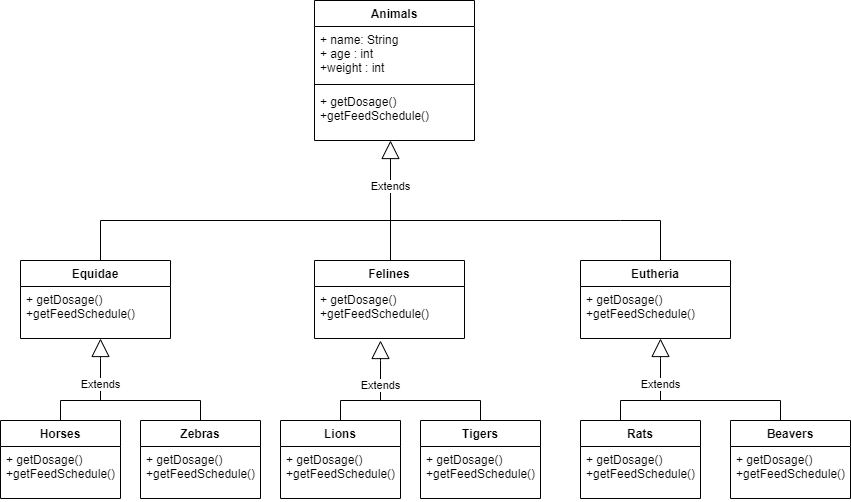

The diagram above was exported from draw.io. Its source (the exported page's mxGraphModel, read from the mxfile embedded in the PNG):
<mxGraphModel dx="1422" dy="794" grid="1" gridSize="10" guides="1" tooltips="1" connect="1" arrows="1" fold="1" page="1" pageScale="1" pageWidth="827" pageHeight="1169" math="0" shadow="0">
  <root>
    <mxCell id="0" />
    <mxCell id="1" parent="0" />
    <mxCell id="4cwQ66W66YWw1RuQxmPg-1" value="Animals" style="swimlane;fontStyle=1;align=center;verticalAlign=top;childLayout=stackLayout;horizontal=1;startSize=26;horizontalStack=0;resizeParent=1;resizeParentMax=0;resizeLast=0;collapsible=1;marginBottom=0;" vertex="1" parent="1">
      <mxGeometry x="334" y="60" width="160" height="140" as="geometry" />
    </mxCell>
    <mxCell id="4cwQ66W66YWw1RuQxmPg-2" value="+ name: String&#10;+ age : int&#10;+weight : int" style="text;strokeColor=none;fillColor=none;align=left;verticalAlign=top;spacingLeft=4;spacingRight=4;overflow=hidden;rotatable=0;points=[[0,0.5],[1,0.5]];portConstraint=eastwest;" vertex="1" parent="4cwQ66W66YWw1RuQxmPg-1">
      <mxGeometry y="26" width="160" height="54" as="geometry" />
    </mxCell>
    <mxCell id="4cwQ66W66YWw1RuQxmPg-3" value="" style="line;strokeWidth=1;fillColor=none;align=left;verticalAlign=middle;spacingTop=-1;spacingLeft=3;spacingRight=3;rotatable=0;labelPosition=right;points=[];portConstraint=eastwest;" vertex="1" parent="4cwQ66W66YWw1RuQxmPg-1">
      <mxGeometry y="80" width="160" height="8" as="geometry" />
    </mxCell>
    <mxCell id="4cwQ66W66YWw1RuQxmPg-4" value="+ getDosage()&#10;+getFeedSchedule()" style="text;strokeColor=none;fillColor=none;align=left;verticalAlign=top;spacingLeft=4;spacingRight=4;overflow=hidden;rotatable=0;points=[[0,0.5],[1,0.5]];portConstraint=eastwest;" vertex="1" parent="4cwQ66W66YWw1RuQxmPg-1">
      <mxGeometry y="88" width="160" height="52" as="geometry" />
    </mxCell>
    <mxCell id="4cwQ66W66YWw1RuQxmPg-5" style="edgeStyle=orthogonalEdgeStyle;rounded=0;orthogonalLoop=1;jettySize=auto;html=1;exitX=1;exitY=0.5;exitDx=0;exitDy=0;" edge="1" parent="4cwQ66W66YWw1RuQxmPg-1" source="4cwQ66W66YWw1RuQxmPg-4" target="4cwQ66W66YWw1RuQxmPg-4">
      <mxGeometry relative="1" as="geometry" />
    </mxCell>
    <mxCell id="4cwQ66W66YWw1RuQxmPg-6" value="Equidae" style="swimlane;fontStyle=1;align=center;verticalAlign=top;childLayout=stackLayout;horizontal=1;startSize=26;horizontalStack=0;resizeParent=1;resizeParentMax=0;resizeLast=0;collapsible=1;marginBottom=0;" vertex="1" parent="1">
      <mxGeometry x="40" y="320" width="150" height="78" as="geometry">
        <mxRectangle x="40" y="320" width="90" height="30" as="alternateBounds" />
      </mxGeometry>
    </mxCell>
    <mxCell id="4cwQ66W66YWw1RuQxmPg-9" value="+ getDosage()&#10;+getFeedSchedule()" style="text;strokeColor=none;fillColor=none;align=left;verticalAlign=top;spacingLeft=4;spacingRight=4;overflow=hidden;rotatable=0;points=[[0,0.5],[1,0.5]];portConstraint=eastwest;" vertex="1" parent="4cwQ66W66YWw1RuQxmPg-6">
      <mxGeometry y="26" width="150" height="52" as="geometry" />
    </mxCell>
    <mxCell id="4cwQ66W66YWw1RuQxmPg-18" value="Extends" style="endArrow=block;endSize=16;endFill=0;html=1;rounded=0;" edge="1" parent="1">
      <mxGeometry x="-0.1429" width="160" relative="1" as="geometry">
        <mxPoint x="410" y="280" as="sourcePoint" />
        <mxPoint x="410" y="200" as="targetPoint" />
        <mxPoint as="offset" />
      </mxGeometry>
    </mxCell>
    <mxCell id="4cwQ66W66YWw1RuQxmPg-20" value="" style="endArrow=none;html=1;rounded=0;" edge="1" parent="1">
      <mxGeometry width="50" height="50" relative="1" as="geometry">
        <mxPoint x="120" y="320" as="sourcePoint" />
        <mxPoint x="410" y="280" as="targetPoint" />
        <Array as="points">
          <mxPoint x="120" y="280" />
        </Array>
      </mxGeometry>
    </mxCell>
    <mxCell id="4cwQ66W66YWw1RuQxmPg-21" value="" style="endArrow=none;html=1;rounded=0;" edge="1" parent="1">
      <mxGeometry width="50" height="50" relative="1" as="geometry">
        <mxPoint x="410" y="320" as="sourcePoint" />
        <mxPoint x="410" y="280" as="targetPoint" />
      </mxGeometry>
    </mxCell>
    <mxCell id="4cwQ66W66YWw1RuQxmPg-22" value="" style="endArrow=none;html=1;rounded=0;" edge="1" parent="1">
      <mxGeometry width="50" height="50" relative="1" as="geometry">
        <mxPoint x="410" y="280" as="sourcePoint" />
        <mxPoint x="640" y="280" as="targetPoint" />
      </mxGeometry>
    </mxCell>
    <mxCell id="4cwQ66W66YWw1RuQxmPg-23" value="Felines" style="swimlane;fontStyle=1;align=center;verticalAlign=top;childLayout=stackLayout;horizontal=1;startSize=26;horizontalStack=0;resizeParent=1;resizeParentMax=0;resizeLast=0;collapsible=1;marginBottom=0;" vertex="1" parent="1">
      <mxGeometry x="334" y="320" width="150" height="78" as="geometry" />
    </mxCell>
    <mxCell id="4cwQ66W66YWw1RuQxmPg-26" value="+ getDosage()&#10;+getFeedSchedule()" style="text;strokeColor=none;fillColor=none;align=left;verticalAlign=top;spacingLeft=4;spacingRight=4;overflow=hidden;rotatable=0;points=[[0,0.5],[1,0.5]];portConstraint=eastwest;" vertex="1" parent="4cwQ66W66YWw1RuQxmPg-23">
      <mxGeometry y="26" width="150" height="52" as="geometry" />
    </mxCell>
    <mxCell id="4cwQ66W66YWw1RuQxmPg-27" value="Eutheria" style="swimlane;fontStyle=1;align=center;verticalAlign=top;childLayout=stackLayout;horizontal=1;startSize=26;horizontalStack=0;resizeParent=1;resizeParentMax=0;resizeLast=0;collapsible=1;marginBottom=0;" vertex="1" parent="1">
      <mxGeometry x="600" y="320" width="150" height="78" as="geometry" />
    </mxCell>
    <mxCell id="4cwQ66W66YWw1RuQxmPg-30" value="+ getDosage()&#10;+getFeedSchedule()" style="text;strokeColor=none;fillColor=none;align=left;verticalAlign=top;spacingLeft=4;spacingRight=4;overflow=hidden;rotatable=0;points=[[0,0.5],[1,0.5]];portConstraint=eastwest;" vertex="1" parent="4cwQ66W66YWw1RuQxmPg-27">
      <mxGeometry y="26" width="150" height="52" as="geometry" />
    </mxCell>
    <mxCell id="4cwQ66W66YWw1RuQxmPg-31" value="" style="endArrow=none;html=1;rounded=0;" edge="1" parent="1">
      <mxGeometry width="50" height="50" relative="1" as="geometry">
        <mxPoint x="680" y="320" as="sourcePoint" />
        <mxPoint x="640" y="280" as="targetPoint" />
        <Array as="points">
          <mxPoint x="680" y="280" />
        </Array>
      </mxGeometry>
    </mxCell>
    <mxCell id="4cwQ66W66YWw1RuQxmPg-32" value="Horses" style="swimlane;fontStyle=1;align=center;verticalAlign=top;childLayout=stackLayout;horizontal=1;startSize=26;horizontalStack=0;resizeParent=1;resizeParentMax=0;resizeLast=0;collapsible=1;marginBottom=0;" vertex="1" parent="1">
      <mxGeometry x="20" y="480" width="120" height="78" as="geometry">
        <mxRectangle x="40" y="320" width="90" height="30" as="alternateBounds" />
      </mxGeometry>
    </mxCell>
    <mxCell id="4cwQ66W66YWw1RuQxmPg-33" value="+ getDosage()&#10;+getFeedSchedule()" style="text;strokeColor=none;fillColor=none;align=left;verticalAlign=top;spacingLeft=4;spacingRight=4;overflow=hidden;rotatable=0;points=[[0,0.5],[1,0.5]];portConstraint=eastwest;" vertex="1" parent="4cwQ66W66YWw1RuQxmPg-32">
      <mxGeometry y="26" width="120" height="52" as="geometry" />
    </mxCell>
    <mxCell id="4cwQ66W66YWw1RuQxmPg-35" value="Zebras" style="swimlane;fontStyle=1;align=center;verticalAlign=top;childLayout=stackLayout;horizontal=1;startSize=26;horizontalStack=0;resizeParent=1;resizeParentMax=0;resizeLast=0;collapsible=1;marginBottom=0;" vertex="1" parent="1">
      <mxGeometry x="160" y="480" width="120" height="78" as="geometry">
        <mxRectangle x="40" y="320" width="90" height="30" as="alternateBounds" />
      </mxGeometry>
    </mxCell>
    <mxCell id="4cwQ66W66YWw1RuQxmPg-36" value="+ getDosage()&#10;+getFeedSchedule()" style="text;strokeColor=none;fillColor=none;align=left;verticalAlign=top;spacingLeft=4;spacingRight=4;overflow=hidden;rotatable=0;points=[[0,0.5],[1,0.5]];portConstraint=eastwest;" vertex="1" parent="4cwQ66W66YWw1RuQxmPg-35">
      <mxGeometry y="26" width="120" height="52" as="geometry" />
    </mxCell>
    <mxCell id="4cwQ66W66YWw1RuQxmPg-37" value="Lions" style="swimlane;fontStyle=1;align=center;verticalAlign=top;childLayout=stackLayout;horizontal=1;startSize=26;horizontalStack=0;resizeParent=1;resizeParentMax=0;resizeLast=0;collapsible=1;marginBottom=0;" vertex="1" parent="1">
      <mxGeometry x="300" y="480" width="120" height="78" as="geometry">
        <mxRectangle x="40" y="320" width="90" height="30" as="alternateBounds" />
      </mxGeometry>
    </mxCell>
    <mxCell id="4cwQ66W66YWw1RuQxmPg-38" value="+ getDosage()&#10;+getFeedSchedule()" style="text;strokeColor=none;fillColor=none;align=left;verticalAlign=top;spacingLeft=4;spacingRight=4;overflow=hidden;rotatable=0;points=[[0,0.5],[1,0.5]];portConstraint=eastwest;" vertex="1" parent="4cwQ66W66YWw1RuQxmPg-37">
      <mxGeometry y="26" width="120" height="52" as="geometry" />
    </mxCell>
    <mxCell id="4cwQ66W66YWw1RuQxmPg-39" value="Tigers" style="swimlane;fontStyle=1;align=center;verticalAlign=top;childLayout=stackLayout;horizontal=1;startSize=26;horizontalStack=0;resizeParent=1;resizeParentMax=0;resizeLast=0;collapsible=1;marginBottom=0;" vertex="1" parent="1">
      <mxGeometry x="440" y="480" width="120" height="78" as="geometry">
        <mxRectangle x="40" y="320" width="90" height="30" as="alternateBounds" />
      </mxGeometry>
    </mxCell>
    <mxCell id="4cwQ66W66YWw1RuQxmPg-40" value="+ getDosage()&#10;+getFeedSchedule()" style="text;strokeColor=none;fillColor=none;align=left;verticalAlign=top;spacingLeft=4;spacingRight=4;overflow=hidden;rotatable=0;points=[[0,0.5],[1,0.5]];portConstraint=eastwest;" vertex="1" parent="4cwQ66W66YWw1RuQxmPg-39">
      <mxGeometry y="26" width="120" height="52" as="geometry" />
    </mxCell>
    <mxCell id="4cwQ66W66YWw1RuQxmPg-41" value="Rats" style="swimlane;fontStyle=1;align=center;verticalAlign=top;childLayout=stackLayout;horizontal=1;startSize=26;horizontalStack=0;resizeParent=1;resizeParentMax=0;resizeLast=0;collapsible=1;marginBottom=0;" vertex="1" parent="1">
      <mxGeometry x="600" y="480" width="120" height="78" as="geometry">
        <mxRectangle x="40" y="320" width="90" height="30" as="alternateBounds" />
      </mxGeometry>
    </mxCell>
    <mxCell id="4cwQ66W66YWw1RuQxmPg-42" value="+ getDosage()&#10;+getFeedSchedule()" style="text;strokeColor=none;fillColor=none;align=left;verticalAlign=top;spacingLeft=4;spacingRight=4;overflow=hidden;rotatable=0;points=[[0,0.5],[1,0.5]];portConstraint=eastwest;" vertex="1" parent="4cwQ66W66YWw1RuQxmPg-41">
      <mxGeometry y="26" width="120" height="52" as="geometry" />
    </mxCell>
    <mxCell id="4cwQ66W66YWw1RuQxmPg-43" value="Beavers" style="swimlane;fontStyle=1;align=center;verticalAlign=top;childLayout=stackLayout;horizontal=1;startSize=26;horizontalStack=0;resizeParent=1;resizeParentMax=0;resizeLast=0;collapsible=1;marginBottom=0;" vertex="1" parent="1">
      <mxGeometry x="750" y="480" width="120" height="78" as="geometry">
        <mxRectangle x="40" y="320" width="90" height="30" as="alternateBounds" />
      </mxGeometry>
    </mxCell>
    <mxCell id="4cwQ66W66YWw1RuQxmPg-44" value="+ getDosage()&#10;+getFeedSchedule()" style="text;strokeColor=none;fillColor=none;align=left;verticalAlign=top;spacingLeft=4;spacingRight=4;overflow=hidden;rotatable=0;points=[[0,0.5],[1,0.5]];portConstraint=eastwest;" vertex="1" parent="4cwQ66W66YWw1RuQxmPg-43">
      <mxGeometry y="26" width="120" height="52" as="geometry" />
    </mxCell>
    <mxCell id="4cwQ66W66YWw1RuQxmPg-45" value="Extends" style="endArrow=block;endSize=16;endFill=0;html=1;rounded=0;" edge="1" parent="1">
      <mxGeometry x="-0.5" width="160" relative="1" as="geometry">
        <mxPoint x="400" y="460" as="sourcePoint" />
        <mxPoint x="400" y="400" as="targetPoint" />
        <Array as="points">
          <mxPoint x="400" y="420" />
        </Array>
        <mxPoint as="offset" />
      </mxGeometry>
    </mxCell>
    <mxCell id="4cwQ66W66YWw1RuQxmPg-57" value="Extends" style="endArrow=block;endSize=16;endFill=0;html=1;rounded=0;" edge="1" parent="1">
      <mxGeometry x="-0.5" width="160" relative="1" as="geometry">
        <mxPoint x="120" y="460" as="sourcePoint" />
        <mxPoint x="120" y="398" as="targetPoint" />
        <Array as="points">
          <mxPoint x="120" y="418" />
        </Array>
        <mxPoint as="offset" />
      </mxGeometry>
    </mxCell>
    <mxCell id="4cwQ66W66YWw1RuQxmPg-59" value="Extends" style="endArrow=block;endSize=16;endFill=0;html=1;rounded=0;" edge="1" parent="1">
      <mxGeometry x="-0.5" width="160" relative="1" as="geometry">
        <mxPoint x="680" y="460" as="sourcePoint" />
        <mxPoint x="680" y="398" as="targetPoint" />
        <Array as="points">
          <mxPoint x="680" y="418" />
        </Array>
        <mxPoint as="offset" />
      </mxGeometry>
    </mxCell>
    <mxCell id="4cwQ66W66YWw1RuQxmPg-60" value="" style="endArrow=none;html=1;rounded=0;" edge="1" parent="1">
      <mxGeometry width="50" height="50" relative="1" as="geometry">
        <mxPoint x="80" y="480" as="sourcePoint" />
        <mxPoint x="80" y="460" as="targetPoint" />
      </mxGeometry>
    </mxCell>
    <mxCell id="4cwQ66W66YWw1RuQxmPg-61" value="" style="endArrow=none;html=1;rounded=0;" edge="1" parent="1">
      <mxGeometry width="50" height="50" relative="1" as="geometry">
        <mxPoint x="80" y="460" as="sourcePoint" />
        <mxPoint x="220" y="460" as="targetPoint" />
      </mxGeometry>
    </mxCell>
    <mxCell id="4cwQ66W66YWw1RuQxmPg-63" value="" style="endArrow=none;html=1;rounded=0;" edge="1" parent="1">
      <mxGeometry width="50" height="50" relative="1" as="geometry">
        <mxPoint x="220" y="480" as="sourcePoint" />
        <mxPoint x="220" y="460" as="targetPoint" />
      </mxGeometry>
    </mxCell>
    <mxCell id="4cwQ66W66YWw1RuQxmPg-64" value="" style="endArrow=none;html=1;rounded=0;exitX=0.5;exitY=0;exitDx=0;exitDy=0;" edge="1" parent="1" source="4cwQ66W66YWw1RuQxmPg-37">
      <mxGeometry width="50" height="50" relative="1" as="geometry">
        <mxPoint x="300" y="460" as="sourcePoint" />
        <mxPoint x="500" y="460" as="targetPoint" />
        <Array as="points">
          <mxPoint x="360" y="460" />
        </Array>
      </mxGeometry>
    </mxCell>
    <mxCell id="4cwQ66W66YWw1RuQxmPg-66" value="" style="endArrow=none;html=1;rounded=0;" edge="1" parent="1">
      <mxGeometry width="50" height="50" relative="1" as="geometry">
        <mxPoint x="500" y="480" as="sourcePoint" />
        <mxPoint x="500" y="460" as="targetPoint" />
      </mxGeometry>
    </mxCell>
    <mxCell id="4cwQ66W66YWw1RuQxmPg-67" value="" style="endArrow=none;html=1;rounded=0;" edge="1" parent="1">
      <mxGeometry width="50" height="50" relative="1" as="geometry">
        <mxPoint x="640" y="480" as="sourcePoint" />
        <mxPoint x="640" y="460" as="targetPoint" />
      </mxGeometry>
    </mxCell>
    <mxCell id="4cwQ66W66YWw1RuQxmPg-68" value="" style="endArrow=none;html=1;rounded=0;" edge="1" parent="1">
      <mxGeometry width="50" height="50" relative="1" as="geometry">
        <mxPoint x="640" y="460" as="sourcePoint" />
        <mxPoint x="800" y="460" as="targetPoint" />
      </mxGeometry>
    </mxCell>
    <mxCell id="4cwQ66W66YWw1RuQxmPg-69" value="" style="endArrow=none;html=1;rounded=0;" edge="1" parent="1">
      <mxGeometry width="50" height="50" relative="1" as="geometry">
        <mxPoint x="800" y="480" as="sourcePoint" />
        <mxPoint x="800" y="460" as="targetPoint" />
      </mxGeometry>
    </mxCell>
  </root>
</mxGraphModel>